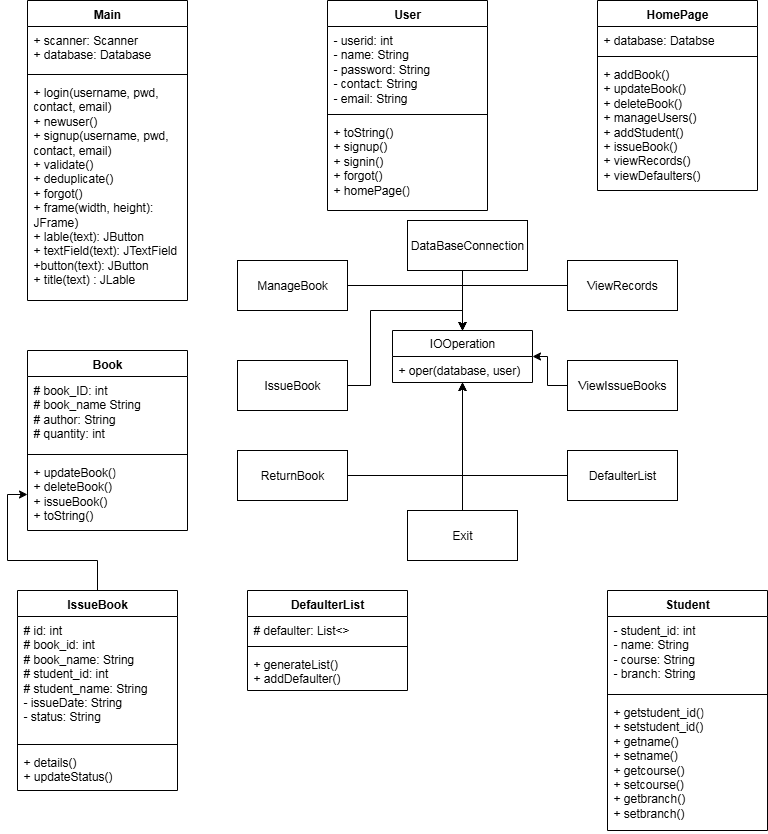

The diagram above was exported from draw.io. Its source (the exported page's mxGraphModel, read from the mxfile embedded in the PNG):
<mxGraphModel dx="1111" dy="473" grid="1" gridSize="10" guides="1" tooltips="1" connect="1" arrows="1" fold="1" page="1" pageScale="1" pageWidth="850" pageHeight="1100" math="0" shadow="0">
  <root>
    <mxCell id="0" />
    <mxCell id="1" parent="0" />
    <mxCell id="lVncZOrS1AnhESK94i8z-1" value="Main" style="swimlane;fontStyle=1;align=center;verticalAlign=top;childLayout=stackLayout;horizontal=1;startSize=26;horizontalStack=0;resizeParent=1;resizeParentMax=0;resizeLast=0;collapsible=1;marginBottom=0;whiteSpace=wrap;html=1;" vertex="1" parent="1">
      <mxGeometry x="60" y="60" width="160" height="300" as="geometry" />
    </mxCell>
    <mxCell id="lVncZOrS1AnhESK94i8z-2" value="+ scanner: Scanner&lt;div&gt;+ database: Database&lt;/div&gt;" style="text;strokeColor=none;fillColor=none;align=left;verticalAlign=top;spacingLeft=4;spacingRight=4;overflow=hidden;rotatable=0;points=[[0,0.5],[1,0.5]];portConstraint=eastwest;whiteSpace=wrap;html=1;" vertex="1" parent="lVncZOrS1AnhESK94i8z-1">
      <mxGeometry y="26" width="160" height="44" as="geometry" />
    </mxCell>
    <mxCell id="lVncZOrS1AnhESK94i8z-3" value="" style="line;strokeWidth=1;fillColor=none;align=left;verticalAlign=middle;spacingTop=-1;spacingLeft=3;spacingRight=3;rotatable=0;labelPosition=right;points=[];portConstraint=eastwest;strokeColor=inherit;" vertex="1" parent="lVncZOrS1AnhESK94i8z-1">
      <mxGeometry y="70" width="160" height="8" as="geometry" />
    </mxCell>
    <mxCell id="lVncZOrS1AnhESK94i8z-4" value="+ login(username, pwd, contact, email)&lt;div&gt;+ newuser()&lt;/div&gt;&lt;div&gt;+ signup(username, pwd, contact, email)&lt;/div&gt;&lt;div&gt;+ validate()&lt;/div&gt;&lt;div&gt;+ deduplicate()&lt;/div&gt;&lt;div&gt;+ forgot()&lt;/div&gt;&lt;div&gt;+ frame(width, height): JFrame)&lt;/div&gt;&lt;div&gt;+ lable(text): JButton&lt;/div&gt;&lt;div&gt;+ textField(text): JTextField&lt;/div&gt;&lt;div&gt;+button(text): JButton&lt;/div&gt;&lt;div&gt;+ title(text) : JLable&lt;/div&gt;" style="text;strokeColor=none;fillColor=none;align=left;verticalAlign=top;spacingLeft=4;spacingRight=4;overflow=hidden;rotatable=0;points=[[0,0.5],[1,0.5]];portConstraint=eastwest;whiteSpace=wrap;html=1;" vertex="1" parent="lVncZOrS1AnhESK94i8z-1">
      <mxGeometry y="78" width="160" height="222" as="geometry" />
    </mxCell>
    <mxCell id="lVncZOrS1AnhESK94i8z-9" value="User" style="swimlane;fontStyle=1;align=center;verticalAlign=top;childLayout=stackLayout;horizontal=1;startSize=26;horizontalStack=0;resizeParent=1;resizeParentMax=0;resizeLast=0;collapsible=1;marginBottom=0;whiteSpace=wrap;html=1;" vertex="1" parent="1">
      <mxGeometry x="360" y="60" width="160" height="210" as="geometry" />
    </mxCell>
    <mxCell id="lVncZOrS1AnhESK94i8z-10" value="- userid: int&lt;div&gt;- name: String&lt;/div&gt;&lt;div&gt;- password: String&lt;/div&gt;&lt;div&gt;- contact: String&lt;/div&gt;&lt;div&gt;- email: String&lt;/div&gt;" style="text;strokeColor=none;fillColor=none;align=left;verticalAlign=top;spacingLeft=4;spacingRight=4;overflow=hidden;rotatable=0;points=[[0,0.5],[1,0.5]];portConstraint=eastwest;whiteSpace=wrap;html=1;" vertex="1" parent="lVncZOrS1AnhESK94i8z-9">
      <mxGeometry y="26" width="160" height="84" as="geometry" />
    </mxCell>
    <mxCell id="lVncZOrS1AnhESK94i8z-11" value="" style="line;strokeWidth=1;fillColor=none;align=left;verticalAlign=middle;spacingTop=-1;spacingLeft=3;spacingRight=3;rotatable=0;labelPosition=right;points=[];portConstraint=eastwest;strokeColor=inherit;" vertex="1" parent="lVncZOrS1AnhESK94i8z-9">
      <mxGeometry y="110" width="160" height="8" as="geometry" />
    </mxCell>
    <mxCell id="lVncZOrS1AnhESK94i8z-12" value="&lt;div&gt;+ toString()&lt;/div&gt;&lt;div&gt;+ signup()&lt;/div&gt;&lt;div&gt;+ signin()&lt;/div&gt;&lt;div&gt;+ forgot()&lt;/div&gt;&lt;div&gt;+ homePage()&lt;/div&gt;" style="text;strokeColor=none;fillColor=none;align=left;verticalAlign=top;spacingLeft=4;spacingRight=4;overflow=hidden;rotatable=0;points=[[0,0.5],[1,0.5]];portConstraint=eastwest;whiteSpace=wrap;html=1;" vertex="1" parent="lVncZOrS1AnhESK94i8z-9">
      <mxGeometry y="118" width="160" height="92" as="geometry" />
    </mxCell>
    <mxCell id="lVncZOrS1AnhESK94i8z-13" value="Book" style="swimlane;fontStyle=1;align=center;verticalAlign=top;childLayout=stackLayout;horizontal=1;startSize=26;horizontalStack=0;resizeParent=1;resizeParentMax=0;resizeLast=0;collapsible=1;marginBottom=0;whiteSpace=wrap;html=1;" vertex="1" parent="1">
      <mxGeometry x="60" y="410" width="160" height="180" as="geometry" />
    </mxCell>
    <mxCell id="lVncZOrS1AnhESK94i8z-14" value="# book_ID: int&lt;div&gt;# book_name String&lt;/div&gt;&lt;div&gt;# author: String&lt;/div&gt;&lt;div&gt;# quantity: int&lt;/div&gt;" style="text;strokeColor=none;fillColor=none;align=left;verticalAlign=top;spacingLeft=4;spacingRight=4;overflow=hidden;rotatable=0;points=[[0,0.5],[1,0.5]];portConstraint=eastwest;whiteSpace=wrap;html=1;" vertex="1" parent="lVncZOrS1AnhESK94i8z-13">
      <mxGeometry y="26" width="160" height="74" as="geometry" />
    </mxCell>
    <mxCell id="lVncZOrS1AnhESK94i8z-15" value="" style="line;strokeWidth=1;fillColor=none;align=left;verticalAlign=middle;spacingTop=-1;spacingLeft=3;spacingRight=3;rotatable=0;labelPosition=right;points=[];portConstraint=eastwest;strokeColor=inherit;" vertex="1" parent="lVncZOrS1AnhESK94i8z-13">
      <mxGeometry y="100" width="160" height="8" as="geometry" />
    </mxCell>
    <mxCell id="lVncZOrS1AnhESK94i8z-16" value="+ updateBook()&lt;div&gt;+ deleteBook()&lt;/div&gt;&lt;div&gt;+ issueBook()&lt;/div&gt;&lt;div&gt;+ toString()&lt;/div&gt;" style="text;strokeColor=none;fillColor=none;align=left;verticalAlign=top;spacingLeft=4;spacingRight=4;overflow=hidden;rotatable=0;points=[[0,0.5],[1,0.5]];portConstraint=eastwest;whiteSpace=wrap;html=1;" vertex="1" parent="lVncZOrS1AnhESK94i8z-13">
      <mxGeometry y="108" width="160" height="72" as="geometry" />
    </mxCell>
    <mxCell id="lVncZOrS1AnhESK94i8z-36" value="" style="edgeStyle=orthogonalEdgeStyle;rounded=0;orthogonalLoop=1;jettySize=auto;html=1;" edge="1" parent="1" source="lVncZOrS1AnhESK94i8z-17" target="lVncZOrS1AnhESK94i8z-16">
      <mxGeometry relative="1" as="geometry" />
    </mxCell>
    <mxCell id="lVncZOrS1AnhESK94i8z-17" value="IssueBook" style="swimlane;fontStyle=1;align=center;verticalAlign=top;childLayout=stackLayout;horizontal=1;startSize=26;horizontalStack=0;resizeParent=1;resizeParentMax=0;resizeLast=0;collapsible=1;marginBottom=0;whiteSpace=wrap;html=1;" vertex="1" parent="1">
      <mxGeometry x="50" y="650" width="160" height="200" as="geometry" />
    </mxCell>
    <mxCell id="lVncZOrS1AnhESK94i8z-18" value="# id: int&lt;div&gt;# book_id: int&lt;/div&gt;&lt;div&gt;# book_name: String&lt;/div&gt;&lt;div&gt;# student_id: int&lt;/div&gt;&lt;div&gt;# student_name: String&lt;/div&gt;&lt;div&gt;- issueDate: String&lt;/div&gt;&lt;div&gt;- status: String&lt;/div&gt;" style="text;strokeColor=none;fillColor=none;align=left;verticalAlign=top;spacingLeft=4;spacingRight=4;overflow=hidden;rotatable=0;points=[[0,0.5],[1,0.5]];portConstraint=eastwest;whiteSpace=wrap;html=1;" vertex="1" parent="lVncZOrS1AnhESK94i8z-17">
      <mxGeometry y="26" width="160" height="124" as="geometry" />
    </mxCell>
    <mxCell id="lVncZOrS1AnhESK94i8z-19" value="" style="line;strokeWidth=1;fillColor=none;align=left;verticalAlign=middle;spacingTop=-1;spacingLeft=3;spacingRight=3;rotatable=0;labelPosition=right;points=[];portConstraint=eastwest;strokeColor=inherit;" vertex="1" parent="lVncZOrS1AnhESK94i8z-17">
      <mxGeometry y="150" width="160" height="8" as="geometry" />
    </mxCell>
    <mxCell id="lVncZOrS1AnhESK94i8z-20" value="+ details()&lt;div&gt;+ updateStatus()&lt;/div&gt;" style="text;strokeColor=none;fillColor=none;align=left;verticalAlign=top;spacingLeft=4;spacingRight=4;overflow=hidden;rotatable=0;points=[[0,0.5],[1,0.5]];portConstraint=eastwest;whiteSpace=wrap;html=1;" vertex="1" parent="lVncZOrS1AnhESK94i8z-17">
      <mxGeometry y="158" width="160" height="42" as="geometry" />
    </mxCell>
    <mxCell id="lVncZOrS1AnhESK94i8z-21" value="HomePage" style="swimlane;fontStyle=1;align=center;verticalAlign=top;childLayout=stackLayout;horizontal=1;startSize=26;horizontalStack=0;resizeParent=1;resizeParentMax=0;resizeLast=0;collapsible=1;marginBottom=0;whiteSpace=wrap;html=1;" vertex="1" parent="1">
      <mxGeometry x="630" y="60" width="160" height="190" as="geometry" />
    </mxCell>
    <mxCell id="lVncZOrS1AnhESK94i8z-22" value="+ database: Databse" style="text;strokeColor=none;fillColor=none;align=left;verticalAlign=top;spacingLeft=4;spacingRight=4;overflow=hidden;rotatable=0;points=[[0,0.5],[1,0.5]];portConstraint=eastwest;whiteSpace=wrap;html=1;" vertex="1" parent="lVncZOrS1AnhESK94i8z-21">
      <mxGeometry y="26" width="160" height="26" as="geometry" />
    </mxCell>
    <mxCell id="lVncZOrS1AnhESK94i8z-23" value="" style="line;strokeWidth=1;fillColor=none;align=left;verticalAlign=middle;spacingTop=-1;spacingLeft=3;spacingRight=3;rotatable=0;labelPosition=right;points=[];portConstraint=eastwest;strokeColor=inherit;" vertex="1" parent="lVncZOrS1AnhESK94i8z-21">
      <mxGeometry y="52" width="160" height="8" as="geometry" />
    </mxCell>
    <mxCell id="lVncZOrS1AnhESK94i8z-24" value="&lt;div&gt;+ addBook()&lt;/div&gt;&lt;div&gt;+ updateBook()&lt;/div&gt;&lt;div&gt;+ deleteBook()&lt;/div&gt;&lt;div&gt;+ manageUsers()&lt;/div&gt;&lt;div&gt;+ addStudent()&lt;/div&gt;&lt;div&gt;+ issueBook()&lt;/div&gt;&lt;div&gt;+ viewRecords()&lt;/div&gt;&lt;div&gt;+ viewDefaulters()&lt;/div&gt;" style="text;strokeColor=none;fillColor=none;align=left;verticalAlign=top;spacingLeft=4;spacingRight=4;overflow=hidden;rotatable=0;points=[[0,0.5],[1,0.5]];portConstraint=eastwest;whiteSpace=wrap;html=1;" vertex="1" parent="lVncZOrS1AnhESK94i8z-21">
      <mxGeometry y="60" width="160" height="130" as="geometry" />
    </mxCell>
    <mxCell id="lVncZOrS1AnhESK94i8z-25" value="Student" style="swimlane;fontStyle=1;align=center;verticalAlign=top;childLayout=stackLayout;horizontal=1;startSize=26;horizontalStack=0;resizeParent=1;resizeParentMax=0;resizeLast=0;collapsible=1;marginBottom=0;whiteSpace=wrap;html=1;" vertex="1" parent="1">
      <mxGeometry x="640" y="650" width="160" height="240" as="geometry" />
    </mxCell>
    <mxCell id="lVncZOrS1AnhESK94i8z-26" value="- student_id: int&lt;div&gt;- name: String&lt;/div&gt;&lt;div&gt;- course: String&lt;/div&gt;&lt;div&gt;- branch: String&lt;/div&gt;" style="text;strokeColor=none;fillColor=none;align=left;verticalAlign=top;spacingLeft=4;spacingRight=4;overflow=hidden;rotatable=0;points=[[0,0.5],[1,0.5]];portConstraint=eastwest;whiteSpace=wrap;html=1;" vertex="1" parent="lVncZOrS1AnhESK94i8z-25">
      <mxGeometry y="26" width="160" height="74" as="geometry" />
    </mxCell>
    <mxCell id="lVncZOrS1AnhESK94i8z-27" value="" style="line;strokeWidth=1;fillColor=none;align=left;verticalAlign=middle;spacingTop=-1;spacingLeft=3;spacingRight=3;rotatable=0;labelPosition=right;points=[];portConstraint=eastwest;strokeColor=inherit;" vertex="1" parent="lVncZOrS1AnhESK94i8z-25">
      <mxGeometry y="100" width="160" height="8" as="geometry" />
    </mxCell>
    <mxCell id="lVncZOrS1AnhESK94i8z-28" value="+ getstudent_id()&lt;div&gt;+ setstudent_id()&lt;/div&gt;&lt;div&gt;+&amp;nbsp;&lt;span style=&quot;background-color: transparent; color: light-dark(rgb(0, 0, 0), rgb(255, 255, 255));&quot;&gt;getname()&lt;/span&gt;&lt;/div&gt;&lt;div&gt;+ setname()&lt;/div&gt;&lt;div&gt;+&amp;nbsp;&lt;span style=&quot;background-color: transparent; color: light-dark(rgb(0, 0, 0), rgb(255, 255, 255));&quot;&gt;getcourse()&lt;/span&gt;&lt;/div&gt;&lt;div&gt;+ setcourse()&lt;/div&gt;&lt;div&gt;+&amp;nbsp;&lt;span style=&quot;background-color: transparent; color: light-dark(rgb(0, 0, 0), rgb(255, 255, 255));&quot;&gt;getbranch()&lt;/span&gt;&lt;/div&gt;&lt;div&gt;+ setbranch()&lt;/div&gt;" style="text;strokeColor=none;fillColor=none;align=left;verticalAlign=top;spacingLeft=4;spacingRight=4;overflow=hidden;rotatable=0;points=[[0,0.5],[1,0.5]];portConstraint=eastwest;whiteSpace=wrap;html=1;" vertex="1" parent="lVncZOrS1AnhESK94i8z-25">
      <mxGeometry y="108" width="160" height="132" as="geometry" />
    </mxCell>
    <mxCell id="lVncZOrS1AnhESK94i8z-30" value="DefaulterList" style="swimlane;fontStyle=1;align=center;verticalAlign=top;childLayout=stackLayout;horizontal=1;startSize=26;horizontalStack=0;resizeParent=1;resizeParentMax=0;resizeLast=0;collapsible=1;marginBottom=0;whiteSpace=wrap;html=1;" vertex="1" parent="1">
      <mxGeometry x="280" y="650" width="160" height="100" as="geometry" />
    </mxCell>
    <mxCell id="lVncZOrS1AnhESK94i8z-31" value="# defaulter: List&amp;lt;&amp;gt;" style="text;strokeColor=none;fillColor=none;align=left;verticalAlign=top;spacingLeft=4;spacingRight=4;overflow=hidden;rotatable=0;points=[[0,0.5],[1,0.5]];portConstraint=eastwest;whiteSpace=wrap;html=1;" vertex="1" parent="lVncZOrS1AnhESK94i8z-30">
      <mxGeometry y="26" width="160" height="26" as="geometry" />
    </mxCell>
    <mxCell id="lVncZOrS1AnhESK94i8z-32" value="" style="line;strokeWidth=1;fillColor=none;align=left;verticalAlign=middle;spacingTop=-1;spacingLeft=3;spacingRight=3;rotatable=0;labelPosition=right;points=[];portConstraint=eastwest;strokeColor=inherit;" vertex="1" parent="lVncZOrS1AnhESK94i8z-30">
      <mxGeometry y="52" width="160" height="8" as="geometry" />
    </mxCell>
    <mxCell id="lVncZOrS1AnhESK94i8z-33" value="+ generateList()&lt;div&gt;+ addDefaulter()&lt;/div&gt;" style="text;strokeColor=none;fillColor=none;align=left;verticalAlign=top;spacingLeft=4;spacingRight=4;overflow=hidden;rotatable=0;points=[[0,0.5],[1,0.5]];portConstraint=eastwest;whiteSpace=wrap;html=1;" vertex="1" parent="lVncZOrS1AnhESK94i8z-30">
      <mxGeometry y="60" width="160" height="40" as="geometry" />
    </mxCell>
    <mxCell id="lVncZOrS1AnhESK94i8z-51" style="edgeStyle=orthogonalEdgeStyle;rounded=0;orthogonalLoop=1;jettySize=auto;html=1;entryX=0.5;entryY=0;entryDx=0;entryDy=0;" edge="1" parent="1" source="lVncZOrS1AnhESK94i8z-37" target="lVncZOrS1AnhESK94i8z-41">
      <mxGeometry relative="1" as="geometry" />
    </mxCell>
    <mxCell id="lVncZOrS1AnhESK94i8z-37" value="ManageBook" style="html=1;whiteSpace=wrap;" vertex="1" parent="1">
      <mxGeometry x="270" y="320" width="110" height="50" as="geometry" />
    </mxCell>
    <mxCell id="lVncZOrS1AnhESK94i8z-56" style="edgeStyle=orthogonalEdgeStyle;rounded=0;orthogonalLoop=1;jettySize=auto;html=1;" edge="1" parent="1" source="lVncZOrS1AnhESK94i8z-38" target="lVncZOrS1AnhESK94i8z-41">
      <mxGeometry relative="1" as="geometry">
        <mxPoint x="500" y="450" as="targetPoint" />
      </mxGeometry>
    </mxCell>
    <mxCell id="lVncZOrS1AnhESK94i8z-38" value="DefaulterList" style="html=1;whiteSpace=wrap;" vertex="1" parent="1">
      <mxGeometry x="600" y="510" width="110" height="50" as="geometry" />
    </mxCell>
    <mxCell id="lVncZOrS1AnhESK94i8z-52" style="edgeStyle=orthogonalEdgeStyle;rounded=0;orthogonalLoop=1;jettySize=auto;html=1;" edge="1" parent="1" source="lVncZOrS1AnhESK94i8z-39" target="lVncZOrS1AnhESK94i8z-41">
      <mxGeometry relative="1" as="geometry">
        <Array as="points">
          <mxPoint x="403" y="445" />
          <mxPoint x="403" y="370" />
          <mxPoint x="495" y="370" />
        </Array>
      </mxGeometry>
    </mxCell>
    <mxCell id="lVncZOrS1AnhESK94i8z-39" value="IssueBook" style="html=1;whiteSpace=wrap;" vertex="1" parent="1">
      <mxGeometry x="270" y="420" width="110" height="50" as="geometry" />
    </mxCell>
    <mxCell id="lVncZOrS1AnhESK94i8z-58" style="edgeStyle=orthogonalEdgeStyle;rounded=0;orthogonalLoop=1;jettySize=auto;html=1;" edge="1" parent="1" source="lVncZOrS1AnhESK94i8z-40" target="lVncZOrS1AnhESK94i8z-41">
      <mxGeometry relative="1" as="geometry" />
    </mxCell>
    <mxCell id="lVncZOrS1AnhESK94i8z-40" value="ReturnBook" style="html=1;whiteSpace=wrap;" vertex="1" parent="1">
      <mxGeometry x="270" y="510" width="110" height="50" as="geometry" />
    </mxCell>
    <mxCell id="lVncZOrS1AnhESK94i8z-41" value="IOOperation" style="swimlane;fontStyle=0;childLayout=stackLayout;horizontal=1;startSize=26;fillColor=none;horizontalStack=0;resizeParent=1;resizeParentMax=0;resizeLast=0;collapsible=1;marginBottom=0;whiteSpace=wrap;html=1;" vertex="1" parent="1">
      <mxGeometry x="425" y="390" width="140" height="52" as="geometry" />
    </mxCell>
    <mxCell id="lVncZOrS1AnhESK94i8z-42" value="+ oper(database, user)" style="text;strokeColor=none;fillColor=none;align=left;verticalAlign=top;spacingLeft=4;spacingRight=4;overflow=hidden;rotatable=0;points=[[0,0.5],[1,0.5]];portConstraint=eastwest;whiteSpace=wrap;html=1;" vertex="1" parent="lVncZOrS1AnhESK94i8z-41">
      <mxGeometry y="26" width="140" height="26" as="geometry" />
    </mxCell>
    <mxCell id="lVncZOrS1AnhESK94i8z-55" style="edgeStyle=orthogonalEdgeStyle;rounded=0;orthogonalLoop=1;jettySize=auto;html=1;entryX=0.5;entryY=0;entryDx=0;entryDy=0;" edge="1" parent="1" source="lVncZOrS1AnhESK94i8z-45" target="lVncZOrS1AnhESK94i8z-41">
      <mxGeometry relative="1" as="geometry" />
    </mxCell>
    <mxCell id="lVncZOrS1AnhESK94i8z-45" value="ViewRecords" style="html=1;whiteSpace=wrap;" vertex="1" parent="1">
      <mxGeometry x="600" y="320" width="110" height="50" as="geometry" />
    </mxCell>
    <mxCell id="lVncZOrS1AnhESK94i8z-54" style="edgeStyle=orthogonalEdgeStyle;rounded=0;orthogonalLoop=1;jettySize=auto;html=1;" edge="1" parent="1" source="lVncZOrS1AnhESK94i8z-46" target="lVncZOrS1AnhESK94i8z-41">
      <mxGeometry relative="1" as="geometry" />
    </mxCell>
    <mxCell id="lVncZOrS1AnhESK94i8z-46" value="ViewIssueBooks" style="html=1;whiteSpace=wrap;" vertex="1" parent="1">
      <mxGeometry x="600" y="420" width="110" height="50" as="geometry" />
    </mxCell>
    <mxCell id="lVncZOrS1AnhESK94i8z-59" style="edgeStyle=orthogonalEdgeStyle;rounded=0;orthogonalLoop=1;jettySize=auto;html=1;" edge="1" parent="1" source="lVncZOrS1AnhESK94i8z-47" target="lVncZOrS1AnhESK94i8z-41">
      <mxGeometry relative="1" as="geometry" />
    </mxCell>
    <mxCell id="lVncZOrS1AnhESK94i8z-47" value="Exit" style="html=1;whiteSpace=wrap;" vertex="1" parent="1">
      <mxGeometry x="440" y="570" width="110" height="50" as="geometry" />
    </mxCell>
    <mxCell id="lVncZOrS1AnhESK94i8z-65" value="" style="edgeStyle=orthogonalEdgeStyle;rounded=0;orthogonalLoop=1;jettySize=auto;html=1;" edge="1" parent="1" source="lVncZOrS1AnhESK94i8z-64" target="lVncZOrS1AnhESK94i8z-41">
      <mxGeometry relative="1" as="geometry">
        <Array as="points">
          <mxPoint x="495" y="350" />
          <mxPoint x="495" y="350" />
        </Array>
      </mxGeometry>
    </mxCell>
    <mxCell id="lVncZOrS1AnhESK94i8z-64" value="DataBaseConnection" style="html=1;whiteSpace=wrap;" vertex="1" parent="1">
      <mxGeometry x="440" y="280" width="120" height="50" as="geometry" />
    </mxCell>
  </root>
</mxGraphModel>